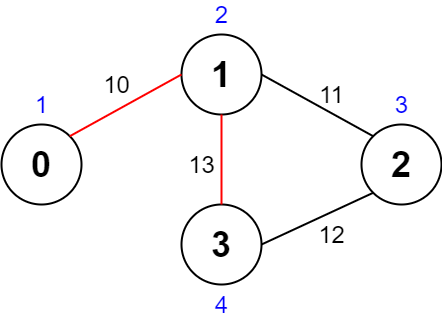

The diagram above was exported from draw.io. Its source (the exported page's mxGraphModel, read from the mxfile embedded in the PNG):
<mxGraphModel dx="1122" dy="794" grid="1" gridSize="10" guides="1" tooltips="1" connect="1" arrows="1" fold="1" page="1" pageScale="1" pageWidth="850" pageHeight="1100" math="0" shadow="0">
  <root>
    <mxCell id="0" />
    <mxCell id="1" parent="0" />
    <mxCell id="M9GOEuiwONn0rCt6y_De-1" value="1" style="ellipse;whiteSpace=wrap;html=1;aspect=fixed;strokeWidth=2;fontSize=36;fontStyle=1;shadow=0;" parent="1" vertex="1">
      <mxGeometry x="320" y="70" width="80" height="80" as="geometry" />
    </mxCell>
    <mxCell id="M9GOEuiwONn0rCt6y_De-2" value="0" style="ellipse;whiteSpace=wrap;html=1;aspect=fixed;strokeWidth=2;fontSize=36;fontStyle=1;shadow=0;" parent="1" vertex="1">
      <mxGeometry x="140" y="160" width="80" height="80" as="geometry" />
    </mxCell>
    <mxCell id="M9GOEuiwONn0rCt6y_De-3" value="" style="endArrow=none;html=1;fontSize=36;strokeWidth=2;shadow=0;entryX=0;entryY=0.5;entryDx=0;entryDy=0;exitX=1;exitY=0;exitDx=0;exitDy=0;fontColor=#000000;strokeColor=#FF0000;" parent="1" source="M9GOEuiwONn0rCt6y_De-2" target="M9GOEuiwONn0rCt6y_De-1" edge="1">
      <mxGeometry width="50" height="50" relative="1" as="geometry">
        <mxPoint x="400" y="330" as="sourcePoint" />
        <mxPoint x="450" y="280" as="targetPoint" />
      </mxGeometry>
    </mxCell>
    <mxCell id="M9GOEuiwONn0rCt6y_De-4" value="2" style="ellipse;whiteSpace=wrap;html=1;aspect=fixed;strokeWidth=2;fontSize=36;fontStyle=1;shadow=0;" parent="1" vertex="1">
      <mxGeometry x="500" y="160" width="80" height="80" as="geometry" />
    </mxCell>
    <mxCell id="M9GOEuiwONn0rCt6y_De-5" value="" style="endArrow=none;html=1;fontSize=36;strokeWidth=2;shadow=0;entryX=1;entryY=0.5;entryDx=0;entryDy=0;exitX=0;exitY=0;exitDx=0;exitDy=0;strokeColor=#000000;" parent="1" source="M9GOEuiwONn0rCt6y_De-4" target="M9GOEuiwONn0rCt6y_De-1" edge="1">
      <mxGeometry width="50" height="50" relative="1" as="geometry">
        <mxPoint x="660" y="321.72" as="sourcePoint" />
        <mxPoint x="631.7157287525379" y="140.00427124746213" as="targetPoint" />
      </mxGeometry>
    </mxCell>
    <mxCell id="M9GOEuiwONn0rCt6y_De-6" value="3" style="ellipse;whiteSpace=wrap;html=1;aspect=fixed;strokeWidth=2;fontSize=36;fontStyle=1;shadow=0;" parent="1" vertex="1">
      <mxGeometry x="320" y="240" width="80" height="80" as="geometry" />
    </mxCell>
    <mxCell id="Z806PbllgdUt_qLOUIAB-1" value="&lt;font style=&quot;font-size: 24px&quot; color=&quot;#0000ff&quot;&gt;1&lt;/font&gt;" style="text;html=1;align=center;verticalAlign=middle;resizable=0;points=[];autosize=1;strokeColor=none;fillColor=none;shadow=0;" parent="1" vertex="1">
      <mxGeometry x="165" y="130" width="30" height="20" as="geometry" />
    </mxCell>
    <mxCell id="Z806PbllgdUt_qLOUIAB-2" value="&lt;font style=&quot;font-size: 24px&quot; color=&quot;#0000ff&quot;&gt;2&lt;/font&gt;" style="text;html=1;align=center;verticalAlign=middle;resizable=0;points=[];autosize=1;strokeColor=none;fillColor=none;shadow=0;" parent="1" vertex="1">
      <mxGeometry x="345" y="40" width="30" height="20" as="geometry" />
    </mxCell>
    <mxCell id="Z806PbllgdUt_qLOUIAB-3" value="&lt;font style=&quot;font-size: 24px&quot; color=&quot;#0000ff&quot;&gt;3&lt;/font&gt;" style="text;html=1;align=center;verticalAlign=middle;resizable=0;points=[];autosize=1;strokeColor=none;fillColor=none;shadow=0;" parent="1" vertex="1">
      <mxGeometry x="525" y="130" width="30" height="20" as="geometry" />
    </mxCell>
    <mxCell id="Z806PbllgdUt_qLOUIAB-4" value="&lt;font style=&quot;font-size: 24px&quot; color=&quot;#0000ff&quot;&gt;4&lt;/font&gt;" style="text;html=1;align=center;verticalAlign=middle;resizable=0;points=[];autosize=1;strokeColor=none;fillColor=none;shadow=0;" parent="1" vertex="1">
      <mxGeometry x="345" y="330" width="30" height="20" as="geometry" />
    </mxCell>
    <mxCell id="Z806PbllgdUt_qLOUIAB-6" value="&lt;font style=&quot;font-size: 24px&quot;&gt;10&lt;/font&gt;" style="text;html=1;align=center;verticalAlign=middle;resizable=0;points=[];autosize=1;strokeColor=none;fillColor=none;shadow=0;" parent="1" vertex="1">
      <mxGeometry x="235" y="110" width="40" height="20" as="geometry" />
    </mxCell>
    <mxCell id="Z806PbllgdUt_qLOUIAB-8" value="&lt;font style=&quot;font-size: 24px&quot;&gt;11&lt;/font&gt;" style="text;html=1;align=center;verticalAlign=middle;resizable=0;points=[];autosize=1;strokeColor=none;fillColor=none;shadow=0;" parent="1" vertex="1">
      <mxGeometry x="450" y="120" width="40" height="20" as="geometry" />
    </mxCell>
    <mxCell id="CWZisRR-FvdMoWpVfPpN-2" value="" style="endArrow=none;html=1;fontSize=36;strokeWidth=2;shadow=0;entryX=0;entryY=1;entryDx=0;entryDy=0;exitX=1;exitY=0.5;exitDx=0;exitDy=0;strokeColor=#000000;" edge="1" parent="1" source="M9GOEuiwONn0rCt6y_De-6" target="M9GOEuiwONn0rCt6y_De-4">
      <mxGeometry width="50" height="50" relative="1" as="geometry">
        <mxPoint x="511.71572875253787" y="319.99572875253784" as="sourcePoint" />
        <mxPoint x="440" y="248.28" as="targetPoint" />
      </mxGeometry>
    </mxCell>
    <mxCell id="CWZisRR-FvdMoWpVfPpN-4" value="" style="endArrow=none;html=1;fontSize=36;strokeWidth=2;shadow=0;entryX=0.5;entryY=1;entryDx=0;entryDy=0;exitX=0.5;exitY=0;exitDx=0;exitDy=0;strokeColor=#FF0000;" edge="1" parent="1" source="M9GOEuiwONn0rCt6y_De-6" target="M9GOEuiwONn0rCt6y_De-1">
      <mxGeometry width="50" height="50" relative="1" as="geometry">
        <mxPoint x="313" y="211.72" as="sourcePoint" />
        <mxPoint x="424.71572875253787" y="160.00427124746213" as="targetPoint" />
      </mxGeometry>
    </mxCell>
    <mxCell id="CWZisRR-FvdMoWpVfPpN-5" value="&lt;span style=&quot;font-size: 24px&quot;&gt;12&lt;/span&gt;" style="text;html=1;align=center;verticalAlign=middle;resizable=0;points=[];autosize=1;strokeColor=none;fillColor=none;shadow=0;" vertex="1" parent="1">
      <mxGeometry x="450" y="260" width="40" height="20" as="geometry" />
    </mxCell>
    <mxCell id="CWZisRR-FvdMoWpVfPpN-6" value="&lt;span style=&quot;font-size: 24px&quot;&gt;13&lt;/span&gt;" style="text;html=1;align=center;verticalAlign=middle;resizable=0;points=[];autosize=1;strokeColor=none;fillColor=none;shadow=0;" vertex="1" parent="1">
      <mxGeometry x="320" y="190" width="40" height="20" as="geometry" />
    </mxCell>
  </root>
</mxGraphModel>